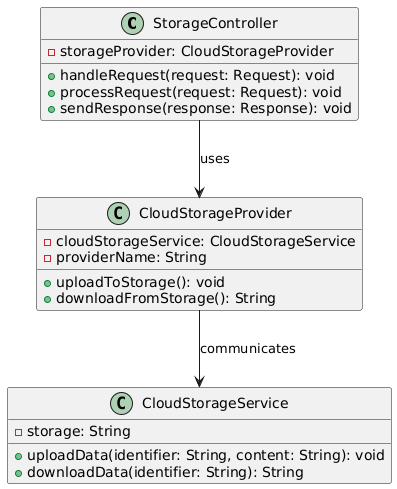

The diagram above was rendered by PlantUML. Its source (embedded in the PNG):
@startuml
class StorageController {
    - storageProvider: CloudStorageProvider
    + handleRequest(request: Request): void
    + processRequest(request: Request): void
    + sendResponse(response: Response): void
}

class CloudStorageProvider {
    - cloudStorageService: CloudStorageService
    - providerName: String
    + uploadToStorage(): void
    + downloadFromStorage(): String
}

class CloudStorageService {
    - storage: String
    + uploadData(identifier: String, content: String): void
    + downloadData(identifier: String): String
}

StorageController --> CloudStorageProvider : uses
CloudStorageProvider --> CloudStorageService : communicates
@enduml